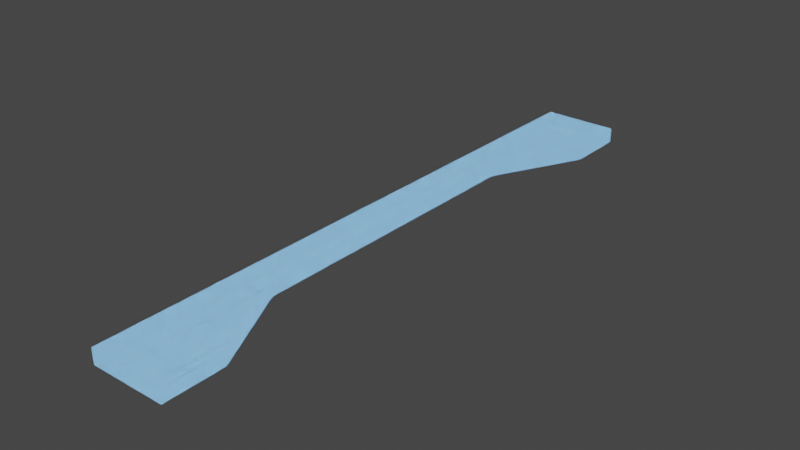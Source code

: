 # Source: segment_thin_right.blend  (saved by Blender 3.4.6; exported with 4.5.12 LTS)
import bpy
from mathutils import Matrix  # noqa: F401  (used for matrix-valued properties, if any)

bpy.ops.wm.read_factory_settings(use_empty=True)
scene = bpy.context.scene
scene.name = 'Scene'

# ---- collections
col_collection = bpy.data.collections.new('Collection'); scene.collection.children.link(col_collection)

# ---- materials (node trees are filled in below, after node groups)
mat_holo_grid = bpy.data.materials.new('Holo Grid')
mat_holo_grid.use_transparent_shadow = False

# ---- material node trees
mat_holo_grid.use_nodes = True; mat_holo_grid.node_tree.nodes.clear()
_N = mat_holo_grid.node_tree.nodes; _L = mat_holo_grid.node_tree.links
n0 = _N.new('ShaderNodeOutputMaterial'); n0.name = 'Material Output'; n0.location = (930, 357)
n1 = _N.new('ShaderNodeBsdfPrincipled'); n1.name = 'Principled BSDF'; n1.location = (543, 357)
n1.distribution = 'GGX'
n1.subsurface_method = 'BURLEY'
n1.inputs[3].default_value = 1.45
n2 = _N.new('ShaderNodeMapping'); n2.name = 'Mapping'; n2.location = (-786, 379)
n3 = _N.new('ShaderNodeTexCoord'); n3.name = 'Texture Coordinate'; n3.location = (-1130, 383)
n4 = _N.new('ShaderNodeTexBrick'); n4.name = 'Brick Texture'; n4.location = (-293, 379)
n4.width = 203
n4.offset = 0.0
n4.inputs[1].default_value = (0.0, 0.0, 0.0, 1.0)
n4.inputs[2].default_value = (0.0, 0.0, 0.0, 1.0)
n4.inputs[3].default_value = (0.0, 0.3273, 1.0, 1.0)
n4.inputs[6].default_value = 1.0
n4.inputs[9].default_value = 0.5
n5 = _N.new('ShaderNodeMix'); n5.name = 'Mix'; n5.location = (183, 100)
n5.data_type = 'RGBA'
n5.blend_type = 'ADD'
n5.inputs[0].default_value = 0.1189
n6 = _N.new('ShaderNodeValToRGB'); n6.name = 'ColorRamp'; n6.location = (-215, -3)
while len(n6.color_ramp.elements) > 1: n6.color_ramp.elements.remove(n6.color_ramp.elements[-1])
n6.color_ramp.elements[0].position = 0.1679; n6.color_ramp.elements[0].color = (0.001125, 0.7567, 1.0, 1.0)
_e = n6.color_ramp.elements.new(0.7824); _e.color = (0.3053, 0.3385, 1.0, 1.0)
n7 = _N.new('ShaderNodeMath'); n7.name = 'Math.001'; n7.location = (-733, -39)
n7.operation = 'MULTIPLY'
n7.inputs[1].default_value = 0.02
n7.inputs[2].default_value = 0.0
n8 = _N.new('ShaderNodeMath'); n8.name = 'Math.002'; n8.location = (-513, 6)
n8.inputs[1].default_value = 0.01
n8.inputs[2].default_value = 0.0
n9 = _N.new('ShaderNodeTexNoise'); n9.name = 'Noise Texture'; n9.location = (-1043, -200)
n9.inputs[2].default_value = 10.0
n9.inputs[3].default_value = 3.0
n10 = _N.new('ShaderNodeMath'); n10.name = 'Math'; n10.location = (124, -124)
n10.operation = 'MULTIPLY'
n10.inputs[1].default_value = 10.0
n10.inputs[2].default_value = 0.0
_L.new(n2.outputs[0], n4.inputs[0])
_L.new(n2.outputs[0], n9.inputs[0])
_L.new(n3.outputs[2], n2.inputs[0])
_L.new(n4.outputs[0], n1.inputs[0])
_L.new(n4.outputs[1], n1.inputs[4])
_L.new(n10.outputs[0], n1.inputs[28])
_L.new(n1.outputs[0], n0.inputs[0])
_L.new(n9.outputs[0], n7.inputs[0])
_L.new(n7.outputs[0], n8.inputs[0])
_L.new(n5.outputs[2], n1.inputs[27])
_L.new(n9.outputs[0], n10.inputs[0])
_L.new(n6.outputs[0], n5.inputs[6])
_L.new(n9.outputs[0], n6.inputs[0])
_L.new(n8.outputs[0], n4.inputs[5])
n0.is_active_output = True

# ---- world
world_world = bpy.data.worlds.new('World'); scene.world = world_world
world_world.use_nodes = True; world_world.node_tree.nodes.clear()
_N = world_world.node_tree.nodes; _L = world_world.node_tree.links
n0 = _N.new('ShaderNodeOutputWorld'); n0.name = 'World Output'; n0.location = (300, 300)
n1 = _N.new('ShaderNodeBackground'); n1.name = 'Background'; n1.location = (10, 300)
n1.inputs[0].default_value = (0.05088, 0.05088, 0.05088, 1.0)
_L.new(n1.outputs[0], n0.inputs[0])
n0.is_active_output = True
world_world.color = (0.05088, 0.05088, 0.05088)
world_world.use_sun_shadow = False
world_world.sun_shadow_jitter_overblur = 0.0

# ---- lights
light_light = bpy.data.lights.new('Light', 'POINT')
light_light.transmission_factor = 0.0
light_light.energy = 1000.0
light_light.shadow_soft_size = 0.1
light_light.shadow_maximum_resolution = 0.006
light_light.use_absolute_resolution = True

# ---- meshes
me_cube = bpy.data.meshes.new('Cube')
me_cube.from_pydata([(-1.0, -1.0, -1.0), (-1.0, -1.0, 1.0), (-1.0, 1.0, -1.0), (-1.0, 1.0, 1.0), (1.0, -1.0, -1.0), (1.0, -1.0, 1.0), (1.0, 1.0, -1.0), (1.0, 1.0, 1.0), (0.6, 1.0, -1.0), (0.2, 1.0, -1.0), (-0.2, 1.0, -1.0), (-0.6, 1.0, -1.0), (-0.6, 1.0, 1.0), (-0.2, 1.0, 1.0), (0.2, 1.0, 1.0), (0.6, 1.0, 1.0), (-0.6, -1.0, -1.0), (-0.2, -1.0, -1.0), (0.2, -1.0, -1.0), (0.6, -1.0, -1.0), (0.6, -1.0, 1.0), (0.2, -1.0, 1.0), (-0.2, -1.0, 1.0), (-0.6, -1.0, 1.0), (-1.0, 0.5, -1.0), (-1.0, 0.0, -1.0), (-1.0, -0.5, -1.0), (-1.0, -0.5, 1.0), (-1.0, 0.0, 1.0), (-1.0, 0.5, 1.0), (1.0, -0.5, -1.0), (1.0, 0.0, -1.0), (1.0, 0.5, -1.0), (1.0, 0.5, 1.0), (1.0, 0.0, 1.0), (1.0, -0.5, 1.0), (0.6, 0.5, 1.0), (0.6, 0.0, 1.0), (0.6, -0.5, 1.0), (0.2, 0.5, 1.0), (0.2, 0.0, 1.0), (0.2, -0.5, 1.0), (-0.2, 0.5, 1.0), (-0.2, 0.0, 1.0), (-0.2, -0.5, 1.0), (-0.6, 0.5, 1.0), (-0.6, 0.0, 1.0), (-0.6, -0.5, 1.0), (-0.6, 0.5, -1.0), (-0.6, 0.0, -1.0), (-0.6, -0.5, -1.0), (-0.2, 0.5, -1.0), (-0.2, 0.0, -1.0), (-0.2, -0.5, -1.0), (0.2, 0.5, -1.0), (0.2, 0.0, -1.0), (0.2, -0.5, -1.0), (0.6, 0.5, -1.0), (0.6, 0.0, -1.0), (0.6, -0.5, -1.0), (-1.0, -19.0, -1.0), (-1.0, -19.0, 1.0), (-1.0, -17.0, -1.0), (-1.0, -17.0, 1.0), (1.0, -19.0, -1.0), (1.0, -19.0, 1.0), (1.0, -17.0, -1.0), (1.0, -17.0, 1.0), (0.6, -17.0, -1.0), (0.2, -17.0, -1.0), (-0.2, -17.0, -1.0), (-0.6, -17.0, -1.0), (-0.6, -17.0, 1.0), (-0.2, -17.0, 1.0), (0.2, -17.0, 1.0), (0.6, -17.0, 1.0), (-0.6, -19.0, -1.0), (-0.2, -19.0, -1.0), (0.2, -19.0, -1.0), (0.6, -19.0, -1.0), (0.6, -19.0, 1.0), (0.2, -19.0, 1.0), (-0.2, -19.0, 1.0), (-0.6, -19.0, 1.0), (-1.0, -17.5, -1.0), (-1.0, -18.0, -1.0), (-1.0, -18.5, -1.0), (-1.0, -18.5, 1.0), (-1.0, -18.0, 1.0), (-1.0, -17.5, 1.0), (1.0, -18.5, -1.0), (1.0, -18.0, -1.0), (1.0, -17.5, -1.0), (1.0, -17.5, 1.0), (1.0, -18.0, 1.0), (1.0, -18.5, 1.0), (0.6, -17.5, 1.0), (0.6, -18.0, 1.0), (0.6, -18.5, 1.0), (0.2, -17.5, 1.0), (0.2, -18.0, 1.0), (0.2, -18.5, 1.0), (-0.2, -17.5, 1.0), (-0.2, -18.0, 1.0), (-0.2, -18.5, 1.0), (-0.6, -17.5, 1.0), (-0.6, -18.0, 1.0), (-0.6, -18.5, 1.0), (-0.6, -17.5, -1.0), (-0.6, -18.0, -1.0), (-0.6, -18.5, -1.0), (-0.2, -17.5, -1.0), (-0.2, -18.0, -1.0), (-0.2, -18.5, -1.0), (0.2, -17.5, -1.0), (0.2, -18.0, -1.0), (0.2, -18.5, -1.0), (0.6, -17.5, -1.0), (0.6, -18.0, -1.0), (0.6, -18.5, -1.0), (-1.0, -17.0, -1.0), (-1.0, -17.0, 1.0), (-1.0, -1.0, -1.0), (-1.0, -1.0, 1.0), (-0.2, -17.0, -1.0), (-0.2, -17.0, 1.0), (-0.2, -1.0, -1.0), (-0.2, -1.0, 1.0), (-1.0, -1.5, -1.0), (-1.0, -2.0, -1.0), (-1.0, -2.5, -1.0), (-1.0, -3.0, -1.0), (-1.0, -3.5, -1.0), (-1.0, -4.0, -1.0), (-1.0, -4.5, -1.0), (-1.0, -5.0, -1.0), (-1.0, -5.5, -1.0), (-1.0, -6.0, -1.0), (-1.0, -6.5, -1.0), (-1.0, -7.0, -1.0), (-1.0, -7.5, -1.0), (-1.0, -8.0, -1.0), (-1.0, -8.5, -1.0), (-1.0, -9.0, -1.0), (-1.0, -9.5, -1.0), (-1.0, -10.0, -1.0), (-1.0, -10.5, -1.0), (-1.0, -11.0, -1.0), (-1.0, -11.5, -1.0), (-1.0, -12.0, -1.0), (-1.0, -12.5, -1.0), (-1.0, -13.0, -1.0), (-1.0, -13.5, -1.0), (-1.0, -14.0, -1.0), (-1.0, -14.5, -1.0), (-1.0, -15.0, -1.0), (-1.0, -15.5, -1.0), (-1.0, -16.0, -1.0), (-1.0, -16.5, -1.0), (-1.0, -16.5, 1.0), (-1.0, -16.0, 1.0), (-1.0, -15.5, 1.0), (-1.0, -15.0, 1.0), (-1.0, -14.5, 1.0), (-1.0, -14.0, 1.0), (-1.0, -13.5, 1.0), (-1.0, -13.0, 1.0), (-1.0, -12.5, 1.0), (-1.0, -12.0, 1.0), (-1.0, -11.5, 1.0), (-1.0, -11.0, 1.0), (-1.0, -10.5, 1.0), (-1.0, -10.0, 1.0), (-1.0, -9.5, 1.0), (-1.0, -9.0, 1.0), (-1.0, -8.5, 1.0), (-1.0, -8.0, 1.0), (-1.0, -7.5, 1.0), (-1.0, -7.0, 1.0), (-1.0, -6.5, 1.0), (-1.0, -6.0, 1.0), (-1.0, -5.5, 1.0), (-1.0, -5.0, 1.0), (-1.0, -4.5, 1.0), (-1.0, -4.0, 1.0), (-1.0, -3.5, 1.0), (-1.0, -3.0, 1.0), (-1.0, -2.5, 1.0), (-1.0, -2.0, 1.0), (-1.0, -1.5, 1.0), (-0.2, -16.5, -1.0), (-0.2, -16.0, -1.0), (-0.2, -15.5, -1.0), (-0.2, -15.0, -1.0), (-0.2, -14.5, -1.0), (-0.2, -14.0, -1.0), (-0.2, -13.5, -1.0), (-0.2, -13.0, -1.0), (-0.2, -12.5, -1.0), (-0.2, -12.0, -1.0), (-0.2, -11.5, -1.0), (-0.2, -11.0, -1.0), (-0.2, -10.5, -1.0), (-0.2, -10.0, -1.0), (-0.2, -9.5, -1.0), (-0.2, -9.0, -1.0), (-0.2, -8.5, -1.0), (-0.2, -8.0, -1.0), (-0.2, -7.5, -1.0), (-0.2, -7.0, -1.0), (-0.2, -6.5, -1.0), (-0.2, -6.0, -1.0), (-0.2, -5.5, -1.0), (-0.2, -5.0, -1.0), (-0.2, -4.5, -1.0), (-0.2, -4.0, -1.0), (-0.2, -3.5, -1.0), (-0.2, -3.0, -1.0), (-0.2, -2.5, -1.0), (-0.2, -2.0, -1.0), (-0.2, -1.5, -1.0), (-0.2, -1.5, 1.0), (-0.2, -2.0, 1.0), (-0.2, -2.5, 1.0), (-0.2, -3.0, 1.0), (-0.2, -3.5, 1.0), (-0.2, -4.0, 1.0), (-0.2, -4.5, 1.0), (-0.2, -5.0, 1.0), (-0.2, -5.5, 1.0), (-0.2, -6.0, 1.0), (-0.2, -6.5, 1.0), (-0.2, -7.0, 1.0), (-0.2, -7.5, 1.0), (-0.2, -8.0, 1.0), (-0.2, -8.5, 1.0), (-0.2, -9.0, 1.0), (-0.2, -9.5, 1.0), (-0.2, -10.0, 1.0), (-0.2, -10.5, 1.0), (-0.2, -11.0, 1.0), (-0.2, -11.5, 1.0), (-0.2, -12.0, 1.0), (-0.2, -12.5, 1.0), (-0.2, -13.0, 1.0), (-0.2, -13.5, 1.0), (-0.2, -14.0, 1.0), (-0.2, -14.5, 1.0), (-0.2, -15.0, 1.0), (-0.2, -15.5, 1.0), (-0.2, -16.0, 1.0), (-0.2, -16.5, 1.0), (-0.6, -1.0, -1.0), (-0.6, -1.0, 1.0), (-0.6, -17.0, -1.0), (-0.6, -17.0, 1.0), (-0.6, -1.5, 1.0), (-0.6, -2.0, 1.0), (-0.6, -2.5, 1.0), (-0.6, -3.0, 1.0), (-0.6, -3.5, 1.0), (-0.6, -4.0, 1.0), (-0.6, -4.5, 1.0), (-0.6, -5.0, 1.0), (-0.6, -5.5, 1.0), (-0.6, -6.0, 1.0), (-0.6, -6.5, 1.0), (-0.6, -7.0, 1.0), (-0.6, -7.5, 1.0), (-0.6, -8.0, 1.0), (-0.6, -8.5, 1.0), (-0.6, -9.0, 1.0), (-0.6, -9.5, 1.0), (-0.6, -10.0, 1.0), (-0.6, -10.5, 1.0), (-0.6, -11.0, 1.0), (-0.6, -11.5, 1.0), (-0.6, -12.0, 1.0), (-0.6, -12.5, 1.0), (-0.6, -13.0, 1.0), (-0.6, -13.5, 1.0), (-0.6, -14.0, 1.0), (-0.6, -14.5, 1.0), (-0.6, -15.0, 1.0), (-0.6, -15.5, 1.0), (-0.6, -16.0, 1.0), (-0.6, -16.5, 1.0), (-0.6, -1.5, -1.0), (-0.6, -2.0, -1.0), (-0.6, -2.5, -1.0), (-0.6, -3.0, -1.0), (-0.6, -3.5, -1.0), (-0.6, -4.0, -1.0), (-0.6, -4.5, -1.0), (-0.6, -5.0, -1.0), (-0.6, -5.5, -1.0), (-0.6, -6.0, -1.0), (-0.6, -6.5, -1.0), (-0.6, -7.0, -1.0), (-0.6, -7.5, -1.0), (-0.6, -8.0, -1.0), (-0.6, -8.5, -1.0), (-0.6, -9.0, -1.0), (-0.6, -9.5, -1.0), (-0.6, -10.0, -1.0), (-0.6, -10.5, -1.0), (-0.6, -11.0, -1.0), (-0.6, -11.5, -1.0), (-0.6, -12.0, -1.0), (-0.6, -12.5, -1.0), (-0.6, -13.0, -1.0), (-0.6, -13.5, -1.0), (-0.6, -14.0, -1.0), (-0.6, -14.5, -1.0), (-0.6, -15.0, -1.0), (-0.6, -15.5, -1.0), (-0.6, -16.0, -1.0), (-0.6, -16.5, -1.0)], [(20, 19), (21, 18), (22, 17), (23, 16), (72, 71), (73, 70), (74, 69), (75, 68), (127, 126), (125, 124), (221, 220), (222, 219), (223, 218), (224, 217), (225, 216), (247, 194), (248, 193), (249, 192), (250, 191), (251, 190), (255, 254), (253, 252)], [(24, 29, 3, 2), (8, 15, 7, 6), (30, 35, 5, 4), (59, 30, 4, 19), (47, 27, 1, 23), (35, 38, 20, 5), (38, 41, 21, 20), (41, 44, 22, 21), (44, 47, 23, 22), (26, 50, 16, 0), (50, 53, 17, 16), (53, 56, 18, 17), (56, 59, 19, 18), (2, 3, 12, 11), (11, 12, 13, 10), (10, 13, 14, 9), (9, 14, 15, 8), (9, 8, 57, 54), (54, 57, 58, 55), (55, 58, 59, 56), (10, 9, 54, 51), (51, 54, 55, 52), (52, 55, 56, 53), (11, 10, 51, 48), (48, 51, 52, 49), (49, 52, 53, 50), (2, 11, 48, 24), (24, 48, 49, 25), (25, 49, 50, 26), (13, 12, 45, 42), (42, 45, 46, 43), (43, 46, 47, 44), (14, 13, 42, 39), (39, 42, 43, 40), (40, 43, 44, 41), (15, 14, 39, 36), (36, 39, 40, 37), (37, 40, 41, 38), (7, 15, 36, 33), (33, 36, 37, 34), (34, 37, 38, 35), (12, 3, 29, 45), (45, 29, 28, 46), (46, 28, 27, 47), (8, 6, 32, 57), (57, 32, 31, 58), (58, 31, 30, 59), (6, 7, 33, 32), (32, 33, 34, 31), (31, 34, 35, 30), (0, 1, 27, 26), (26, 27, 28, 25), (25, 28, 29, 24), (84, 89, 63, 62), (90, 95, 65, 64), (76, 83, 61, 60), (119, 90, 64, 79), (107, 87, 61, 83), (95, 98, 80, 65), (98, 101, 81, 80), (101, 104, 82, 81), (104, 107, 83, 82), (86, 110, 76, 60), (110, 113, 77, 76), (113, 116, 78, 77), (116, 119, 79, 78), (64, 65, 80, 79), (79, 80, 81, 78), (78, 81, 82, 77), (77, 82, 83, 76), (69, 68, 117, 114), (114, 117, 118, 115), (115, 118, 119, 116), (70, 69, 114, 111), (111, 114, 115, 112), (112, 115, 116, 113), (71, 70, 111, 108), (108, 111, 112, 109), (109, 112, 113, 110), (62, 71, 108, 84), (84, 108, 109, 85), (85, 109, 110, 86), (73, 72, 105, 102), (102, 105, 106, 103), (103, 106, 107, 104), (74, 73, 102, 99), (99, 102, 103, 100), (100, 103, 104, 101), (75, 74, 99, 96), (96, 99, 100, 97), (97, 100, 101, 98), (67, 75, 96, 93), (93, 96, 97, 94), (94, 97, 98, 95), (72, 63, 89, 105), (105, 89, 88, 106), (106, 88, 87, 107), (68, 66, 92, 117), (117, 92, 91, 118), (118, 91, 90, 119), (66, 67, 93, 92), (92, 93, 94, 91), (91, 94, 95, 90), (60, 61, 87, 86), (86, 87, 88, 85), (85, 88, 89, 84), (128, 189, 123, 122), (317, 190, 124, 254), (286, 159, 121, 255), (253, 123, 189, 256), (256, 189, 188, 257), (257, 188, 187, 258), (258, 187, 186, 259), (259, 186, 185, 260), (260, 185, 184, 261), (261, 184, 183, 262), (262, 183, 182, 263), (263, 182, 181, 264), (264, 181, 180, 265), (265, 180, 179, 266), (266, 179, 178, 267), (267, 178, 177, 268), (268, 177, 176, 269), (269, 176, 175, 270), (270, 175, 174, 271), (271, 174, 173, 272), (272, 173, 172, 273), (273, 172, 171, 274), (274, 171, 170, 275), (275, 170, 169, 276), (276, 169, 168, 277), (277, 168, 167, 278), (278, 167, 166, 279), (279, 166, 165, 280), (280, 165, 164, 281), (281, 164, 163, 282), (282, 163, 162, 283), (283, 162, 161, 284), (284, 161, 160, 285), (285, 160, 159, 286), (252, 126, 220, 287), (287, 220, 219, 288), (288, 219, 218, 289), (289, 218, 217, 290), (290, 217, 216, 291), (291, 216, 215, 292), (292, 215, 214, 293), (293, 214, 213, 294), (294, 213, 212, 295), (295, 212, 211, 296), (296, 211, 210, 297), (297, 210, 209, 298), (298, 209, 208, 299), (299, 208, 207, 300), (300, 207, 206, 301), (301, 206, 205, 302), (302, 205, 204, 303), (303, 204, 203, 304), (304, 203, 202, 305), (305, 202, 201, 306), (306, 201, 200, 307), (307, 200, 199, 308), (308, 199, 198, 309), (309, 198, 197, 310), (310, 197, 196, 311), (311, 196, 195, 312), (312, 195, 194, 313), (313, 194, 193, 314), (314, 193, 192, 315), (315, 192, 191, 316), (316, 191, 190, 317), (215, 226, 227, 214), (214, 227, 228, 213), (213, 228, 229, 212), (212, 229, 230, 211), (211, 230, 231, 210), (210, 231, 232, 209), (209, 232, 233, 208), (208, 233, 234, 207), (207, 234, 235, 206), (206, 235, 236, 205), (205, 236, 237, 204), (204, 237, 238, 203), (203, 238, 239, 202), (202, 239, 240, 201), (201, 240, 241, 200), (200, 241, 242, 199), (199, 242, 243, 198), (198, 243, 244, 197), (197, 244, 245, 196), (196, 245, 246, 195), (120, 121, 159, 158), (158, 159, 160, 157), (157, 160, 161, 156), (156, 161, 162, 155), (155, 162, 163, 154), (154, 163, 164, 153), (153, 164, 165, 152), (152, 165, 166, 151), (151, 166, 167, 150), (150, 167, 168, 149), (149, 168, 169, 148), (148, 169, 170, 147), (147, 170, 171, 146), (146, 171, 172, 145), (145, 172, 173, 144), (144, 173, 174, 143), (143, 174, 175, 142), (142, 175, 176, 141), (141, 176, 177, 140), (140, 177, 178, 139), (139, 178, 179, 138), (138, 179, 180, 137), (137, 180, 181, 136), (136, 181, 182, 135), (135, 182, 183, 134), (134, 183, 184, 133), (133, 184, 185, 132), (132, 185, 186, 131), (131, 186, 187, 130), (130, 187, 188, 129), (129, 188, 189, 128), (157, 316, 317, 158), (156, 315, 316, 157), (155, 314, 315, 156), (154, 313, 314, 155), (153, 312, 313, 154), (152, 311, 312, 153), (151, 310, 311, 152), (150, 309, 310, 151), (149, 308, 309, 150), (148, 307, 308, 149), (147, 306, 307, 148), (146, 305, 306, 147), (145, 304, 305, 146), (144, 303, 304, 145), (143, 302, 303, 144), (142, 301, 302, 143), (141, 300, 301, 142), (140, 299, 300, 141), (139, 298, 299, 140), (138, 297, 298, 139), (137, 296, 297, 138), (136, 295, 296, 137), (135, 294, 295, 136), (134, 293, 294, 135), (133, 292, 293, 134), (132, 291, 292, 133), (131, 290, 291, 132), (130, 289, 290, 131), (129, 288, 289, 130), (128, 287, 288, 129), (122, 252, 287, 128), (250, 285, 286, 251), (249, 284, 285, 250), (248, 283, 284, 249), (247, 282, 283, 248), (246, 281, 282, 247), (245, 280, 281, 246), (244, 279, 280, 245), (243, 278, 279, 244), (242, 277, 278, 243), (241, 276, 277, 242), (240, 275, 276, 241), (239, 274, 275, 240), (238, 273, 274, 239), (237, 272, 273, 238), (236, 271, 272, 237), (235, 270, 271, 236), (234, 269, 270, 235), (233, 268, 269, 234), (232, 267, 268, 233), (231, 266, 267, 232), (230, 265, 266, 231), (229, 264, 265, 230), (228, 263, 264, 229), (227, 262, 263, 228), (226, 261, 262, 227), (225, 260, 261, 226), (224, 259, 260, 225), (223, 258, 259, 224), (222, 257, 258, 223), (221, 256, 257, 222), (127, 253, 256, 221), (251, 286, 255, 125), (158, 317, 254, 120), (5, 127, 226), (5, 226, 215, 4), (4, 215, 126), (67, 246, 125), (246, 67, 66, 195), (195, 66, 124)])
_uv = me_cube.uv_layers.new(name='automap')
_uv.uv.foreach_set('vector', [32.17, -2.833, 32.17, 3.833, 33.83, 3.833, 33.83, -2.833, 3.769, -2.833, 3.769, 3.833, 5.103, 3.833, 5.103, -2.833, 28.83, -2.833, 28.83, 3.833, 27.17, 3.833, 27.17, -2.833, 3.769, 28.83, 5.103, 28.83, 5.103, 27.17, 3.769, 27.17, -0.2306, 28.83, -1.564, 28.83, -1.564, 27.17, -0.2306, 27.17, 5.103, 28.83, 3.769, 28.83, 3.769, 27.17, 5.103, 27.17, 3.769, 28.83, 2.436, 28.83, 2.436, 27.17, 3.769, 27.17, 2.436, 28.83, 1.103, 28.83, 1.103, 27.17, 2.436, 27.17, 1.103, 28.83, -0.2306, 28.83, -0.2306, 27.17, 1.103, 27.17, -1.564, 28.83, -0.2306, 28.83, -0.2306, 27.17, -1.564, 27.17, -0.2306, 28.83, 1.103, 28.83, 1.103, 27.17, -0.2306, 27.17, 1.103, 28.83, 2.436, 28.83, 2.436, 27.17, 1.103, 27.17, 2.436, 28.83, 3.769, 28.83, 3.769, 27.17, 2.436, 27.17, -1.564, -2.833, -1.564, 3.833, -0.2306, 3.833, -0.2306, -2.833, -0.2306, -2.833, -0.2306, 3.833, 1.103, 3.833, 1.103, -2.833, 1.103, -2.833, 1.103, 3.833, 2.436, 3.833, 2.436, -2.833, 2.436, -2.833, 2.436, 3.833, 3.769, 3.833, 3.769, -2.833, 2.436, 33.83, 3.769, 33.83, 3.769, 32.17, 2.436, 32.17, 2.436, 32.17, 3.769, 32.17, 3.769, 30.5, 2.436, 30.5, 2.436, 30.5, 3.769, 30.5, 3.769, 28.83, 2.436, 28.83, 1.103, 33.83, 2.436, 33.83, 2.436, 32.17, 1.103, 32.17, 1.103, 32.17, 2.436, 32.17, 2.436, 30.5, 1.103, 30.5, 1.103, 30.5, 2.436, 30.5, 2.436, 28.83, 1.103, 28.83, -0.2306, 33.83, 1.103, 33.83, 1.103, 32.17, -0.2306, 32.17, -0.2306, 32.17, 1.103, 32.17, 1.103, 30.5, -0.2306, 30.5, -0.2306, 30.5, 1.103, 30.5, 1.103, 28.83, -0.2306, 28.83, -1.564, 33.83, -0.2306, 33.83, -0.2306, 32.17, -1.564, 32.17, -1.564, 32.17, -0.2306, 32.17, -0.2306, 30.5, -1.564, 30.5, -1.564, 30.5, -0.2306, 30.5, -0.2306, 28.83, -1.564, 28.83, 1.103, 33.83, -0.2306, 33.83, -0.2306, 32.17, 1.103, 32.17, 1.103, 32.17, -0.2306, 32.17, -0.2306, 30.5, 1.103, 30.5, 1.103, 30.5, -0.2306, 30.5, -0.2306, 28.83, 1.103, 28.83, 2.436, 33.83, 1.103, 33.83, 1.103, 32.17, 2.436, 32.17, 2.436, 32.17, 1.103, 32.17, 1.103, 30.5, 2.436, 30.5, 2.436, 30.5, 1.103, 30.5, 1.103, 28.83, 2.436, 28.83, 3.769, 33.83, 2.436, 33.83, 2.436, 32.17, 3.769, 32.17, 3.769, 32.17, 2.436, 32.17, 2.436, 30.5, 3.769, 30.5, 3.769, 30.5, 2.436, 30.5, 2.436, 28.83, 3.769, 28.83, 5.103, 33.83, 3.769, 33.83, 3.769, 32.17, 5.103, 32.17, 5.103, 32.17, 3.769, 32.17, 3.769, 30.5, 5.103, 30.5, 5.103, 30.5, 3.769, 30.5, 3.769, 28.83, 5.103, 28.83, -0.2306, 33.83, -1.564, 33.83, -1.564, 32.17, -0.2306, 32.17, -0.2306, 32.17, -1.564, 32.17, -1.564, 30.5, -0.2306, 30.5, -0.2306, 30.5, -1.564, 30.5, -1.564, 28.83, -0.2306, 28.83, 3.769, 33.83, 5.103, 33.83, 5.103, 32.17, 3.769, 32.17, 3.769, 32.17, 5.103, 32.17, 5.103, 30.5, 3.769, 30.5, 3.769, 30.5, 5.103, 30.5, 5.103, 28.83, 3.769, 28.83, 33.83, -2.833, 33.83, 3.833, 32.17, 3.833, 32.17, -2.833, 32.17, -2.833, 32.17, 3.833, 30.5, 3.833, 30.5, -2.833, 30.5, -2.833, 30.5, 3.833, 28.83, 3.833, 28.83, -2.833, 27.17, -2.833, 27.17, 3.833, 28.83, 3.833, 28.83, -2.833, 28.83, -2.833, 28.83, 3.833, 30.5, 3.833, 30.5, -2.833, 30.5, -2.833, 30.5, 3.833, 32.17, 3.833, 32.17, -2.833, -27.83, -2.833, -27.83, 3.833, -26.17, 3.833, -26.17, -2.833, -31.17, -2.833, -31.17, 3.833, -32.83, 3.833, -32.83, -2.833, -0.2306, -2.833, -0.2306, 3.833, -1.564, 3.833, -1.564, -2.833, 3.769, -31.17, 5.103, -31.17, 5.103, -32.83, 3.769, -32.83, -0.2306, -31.17, -1.564, -31.17, -1.564, -32.83, -0.2306, -32.83, 5.103, -31.17, 3.769, -31.17, 3.769, -32.83, 5.103, -32.83, 3.769, -31.17, 2.436, -31.17, 2.436, -32.83, 3.769, -32.83, 2.436, -31.17, 1.103, -31.17, 1.103, -32.83, 2.436, -32.83, 1.103, -31.17, -0.2306, -31.17, -0.2306, -32.83, 1.103, -32.83, -1.564, -31.17, -0.2306, -31.17, -0.2306, -32.83, -1.564, -32.83, -0.2306, -31.17, 1.103, -31.17, 1.103, -32.83, -0.2306, -32.83, 1.103, -31.17, 2.436, -31.17, 2.436, -32.83, 1.103, -32.83, 2.436, -31.17, 3.769, -31.17, 3.769, -32.83, 2.436, -32.83, 5.103, -2.833, 5.103, 3.833, 3.769, 3.833, 3.769, -2.833, 3.769, -2.833, 3.769, 3.833, 2.436, 3.833, 2.436, -2.833, 2.436, -2.833, 2.436, 3.833, 1.103, 3.833, 1.103, -2.833, 1.103, -2.833, 1.103, 3.833, -0.2306, 3.833, -0.2306, -2.833, 2.436, -26.17, 3.769, -26.17, 3.769, -27.83, 2.436, -27.83, 2.436, -27.83, 3.769, -27.83, 3.769, -29.5, 2.436, -29.5, 2.436, -29.5, 3.769, -29.5, 3.769, -31.17, 2.436, -31.17, 1.103, -26.17, 2.436, -26.17, 2.436, -27.83, 1.103, -27.83, 1.103, -27.83, 2.436, -27.83, 2.436, -29.5, 1.103, -29.5, 1.103, -29.5, 2.436, -29.5, 2.436, -31.17, 1.103, -31.17, -0.2306, -26.17, 1.103, -26.17, 1.103, -27.83, -0.2306, -27.83, -0.2306, -27.83, 1.103, -27.83, 1.103, -29.5, -0.2306, -29.5, -0.2306, -29.5, 1.103, -29.5, 1.103, -31.17, -0.2306, -31.17, -1.564, -26.17, -0.2306, -26.17, -0.2306, -27.83, -1.564, -27.83, -1.564, -27.83, -0.2306, -27.83, -0.2306, -29.5, -1.564, -29.5, -1.564, -29.5, -0.2306, -29.5, -0.2306, -31.17, -1.564, -31.17, 1.103, -26.17, -0.2306, -26.17, -0.2306, -27.83, 1.103, -27.83, 1.103, -27.83, -0.2306, -27.83, -0.2306, -29.5, 1.103, -29.5, 1.103, -29.5, -0.2306, -29.5, -0.2306, -31.17, 1.103, -31.17, 2.436, -26.17, 1.103, -26.17, 1.103, -27.83, 2.436, -27.83, 2.436, -27.83, 1.103, -27.83, 1.103, -29.5, 2.436, -29.5, 2.436, -29.5, 1.103, -29.5, 1.103, -31.17, 2.436, -31.17, 3.769, -26.17, 2.436, -26.17, 2.436, -27.83, 3.769, -27.83, 3.769, -27.83, 2.436, -27.83, 2.436, -29.5, 3.769, -29.5, 3.769, -29.5, 2.436, -29.5, 2.436, -31.17, 3.769, -31.17, 5.103, -26.17, 3.769, -26.17, 3.769, -27.83, 5.103, -27.83, 5.103, -27.83, 3.769, -27.83, 3.769, -29.5, 5.103, -29.5, 5.103, -29.5, 3.769, -29.5, 3.769, -31.17, 5.103, -31.17, -0.2306, -26.17, -1.564, -26.17, -1.564, -27.83, -0.2306, -27.83, -0.2306, -27.83, -1.564, -27.83, -1.564, -29.5, -0.2306, -29.5, -0.2306, -29.5, -1.564, -29.5, -1.564, -31.17, -0.2306, -31.17, 3.769, -26.17, 5.103, -26.17, 5.103, -27.83, 3.769, -27.83, 3.769, -27.83, 5.103, -27.83, 5.103, -29.5, 3.769, -29.5, 3.769, -29.5, 5.103, -29.5, 5.103, -31.17, 3.769, -31.17, -26.17, -2.833, -26.17, 3.833, -27.83, 3.833, -27.83, -2.833, -27.83, -2.833, -27.83, 3.833, -29.5, 3.833, -29.5, -2.833, -29.5, -2.833, -29.5, 3.833, -31.17, 3.833, -31.17, -2.833, -32.83, -2.833, -32.83, 3.833, -31.17, 3.833, -31.17, -2.833, -31.17, -2.833, -31.17, 3.833, -29.5, 3.833, -29.5, -2.833, -29.5, -2.833, -29.5, 3.833, -27.83, 3.833, -27.83, -2.833, 25.5, -2.833, 25.5, 3.833, 27.17, 3.833, 27.17, -2.833, -0.2306, -24.5, 1.103, -24.5, 1.103, -26.17, -0.2306, -26.17, -0.2306, -24.5, -1.564, -24.5, -1.564, -26.17, -0.2306, -26.17, -0.2306, 27.17, -1.564, 27.17, -1.564, 25.5, -0.2306, 25.5, -0.2306, 25.5, -1.564, 25.5, -1.564, 23.83, -0.2306, 23.83, -0.2306, 23.83, -1.564, 23.83, -1.564, 22.17, -0.2306, 22.17, -0.2306, 22.17, -1.564, 22.17, -1.564, 20.5, -0.2306, 20.5, -0.2306, 20.5, -1.564, 20.5, -1.564, 18.83, -0.2306, 18.83, -0.2306, 18.83, -1.564, 18.83, -1.564, 17.17, -0.2306, 17.17, -0.2306, 17.17, -1.564, 17.17, -1.564, 15.5, -0.2306, 15.5, -0.2306, 15.5, -1.564, 15.5, -1.564, 13.83, -0.2306, 13.83, -0.2306, 13.83, -1.564, 13.83, -1.564, 12.17, -0.2306, 12.17, -0.2306, 12.17, -1.564, 12.17, -1.564, 10.5, -0.2306, 10.5, -0.2306, 10.5, -1.564, 10.5, -1.564, 8.833, -0.2306, 8.833, -0.2306, 8.833, -1.564, 8.833, -1.564, 7.167, -0.2306, 7.167, -0.2306, 7.167, -1.564, 7.167, -1.564, 5.5, -0.2306, 5.5, -0.2306, 5.5, -1.564, 5.5, -1.564, 3.833, -0.2306, 3.833, -0.2306, 3.833, -1.564, 3.833, -1.564, 2.167, -0.2306, 2.167, -0.2306, 2.167, -1.564, 2.167, -1.564, 0.5, -0.2306, 0.5, -0.2306, 0.5, -1.564, 0.5, -1.564, -1.167, -0.2306, -1.167, -0.2306, -1.167, -1.564, -1.167, -1.564, -2.833, -0.2306, -2.833, -0.2306, -2.833, -1.564, -2.833, -1.564, -4.5, -0.2306, -4.5, -0.2306, -4.5, -1.564, -4.5, -1.564, -6.167, -0.2306, -6.167, -0.2306, -6.167, -1.564, -6.167, -1.564, -7.833, -0.2306, -7.833, -0.2306, -7.833, -1.564, -7.833, -1.564, -9.5, -0.2306, -9.5, -0.2306, -9.5, -1.564, -9.5, -1.564, -11.17, -0.2306, -11.17, -0.2306, -11.17, -1.564, -11.17, -1.564, -12.83, -0.2306, -12.83, -0.2306, -12.83, -1.564, -12.83, -1.564, -14.5, -0.2306, -14.5, -0.2306, -14.5, -1.564, -14.5, -1.564, -16.17, -0.2306, -16.17, -0.2306, -16.17, -1.564, -16.17, -1.564, -17.83, -0.2306, -17.83, -0.2306, -17.83, -1.564, -17.83, -1.564, -19.5, -0.2306, -19.5, -0.2306, -19.5, -1.564, -19.5, -1.564, -21.17, -0.2306, -21.17, -0.2306, -21.17, -1.564, -21.17, -1.564, -22.83, -0.2306, -22.83, -0.2306, -22.83, -1.564, -22.83, -1.564, -24.5, -0.2306, -24.5, -0.2306, 27.17, 1.103, 27.17, 1.103, 25.5, -0.2306, 25.5, -0.2306, 25.5, 1.103, 25.5, 1.103, 23.83, -0.2306, 23.83, -0.2306, 23.83, 1.103, 23.83, 1.103, 22.17, -0.2306, 22.17, -0.2306, 22.17, 1.103, 22.17, 1.103, 20.5, -0.2306, 20.5, -0.2306, 20.5, 1.103, 20.5, 1.103, 18.83, -0.2306, 18.83, -0.2306, 18.83, 1.103, 18.83, 1.103, 17.17, -0.2306, 17.17, -0.2306, 17.17, 1.103, 17.17, 1.103, 15.5, -0.2306, 15.5, -0.2306, 15.5, 1.103, 15.5, 1.103, 13.83, -0.2306, 13.83, -0.2306, 13.83, 1.103, 13.83, 1.103, 12.17, -0.2306, 12.17, -0.2306, 12.17, 1.103, 12.17, 1.103, 10.5, -0.2306, 10.5, -0.2306, 10.5, 1.103, 10.5, 1.103, 8.833, -0.2306, 8.833, -0.2306, 8.833, 1.103, 8.833, 1.103, 7.167, -0.2306, 7.167, -0.2306, 7.167, 1.103, 7.167, 1.103, 5.5, -0.2306, 5.5, -0.2306, 5.5, 1.103, 5.5, 1.103, 3.833, -0.2306, 3.833, -0.2306, 3.833, 1.103, 3.833, 1.103, 2.167, -0.2306, 2.167, -0.2306, 2.167, 1.103, 2.167, 1.103, 0.5, -0.2306, 0.5, -0.2306, 0.5, 1.103, 0.5, 1.103, -1.167, -0.2306, -1.167, -0.2306, -1.167, 1.103, -1.167, 1.103, -2.833, -0.2306, -2.833, -0.2306, -2.833, 1.103, -2.833, 1.103, -4.5, -0.2306, -4.5, -0.2306, -4.5, 1.103, -4.5, 1.103, -6.167, -0.2306, -6.167, -0.2306, -6.167, 1.103, -6.167, 1.103, -7.833, -0.2306, -7.833, -0.2306, -7.833, 1.103, -7.833, 1.103, -9.5, -0.2306, -9.5, -0.2306, -9.5, 1.103, -9.5, 1.103, -11.17, -0.2306, -11.17, -0.2306, -11.17, 1.103, -11.17, 1.103, -12.83, -0.2306, -12.83, -0.2306, -12.83, 1.103, -12.83, 1.103, -14.5, -0.2306, -14.5, -0.2306, -14.5, 1.103, -14.5, 1.103, -16.17, -0.2306, -16.17, -0.2306, -16.17, 1.103, -16.17, 1.103, -17.83, -0.2306, -17.83, -0.2306, -17.83, 1.103, -17.83, 1.103, -19.5, -0.2306, -19.5, -0.2306, -19.5, 1.103, -19.5, 1.103, -21.17, -0.2306, -21.17, -0.2306, -21.17, 1.103, -21.17, 1.103, -22.83, -0.2306, -22.83, -0.2306, -22.83, 1.103, -22.83, 1.103, -24.5, -0.2306, -24.5, 17.17, -2.833, 17.17, 3.833, 15.5, 3.833, 15.5, -2.833, 15.5, -2.833, 15.5, 3.833, 13.83, 3.833, 13.83, -2.833, 13.83, -2.833, 13.83, 3.833, 12.17, 3.833, 12.17, -2.833, 12.17, -2.833, 12.17, 3.833, 10.5, 3.833, 10.5, -2.833, 10.5, -2.833, 10.5, 3.833, 8.833, 3.833, 8.833, -2.833, 8.833, -2.833, 8.833, 3.833, 7.167, 3.833, 7.167, -2.833, 7.167, -2.833, 7.167, 3.833, 5.5, 3.833, 5.5, -2.833, 5.5, -2.833, 5.5, 3.833, 3.833, 3.833, 3.833, -2.833, 3.833, -2.833, 3.833, 3.833, 2.167, 3.833, 2.167, -2.833, 2.167, -2.833, 2.167, 3.833, 0.5, 3.833, 0.5, -2.833, 0.5, -2.833, 0.5, 3.833, -1.167, 3.833, -1.167, -2.833, -1.167, -2.833, -1.167, 3.833, -2.833, 3.833, -2.833, -2.833, -2.833, -2.833, -2.833, 3.833, -4.5, 3.833, -4.5, -2.833, -4.5, -2.833, -4.5, 3.833, -6.167, 3.833, -6.167, -2.833, -6.167, -2.833, -6.167, 3.833, -7.833, 3.833, -7.833, -2.833, -7.833, -2.833, -7.833, 3.833, -9.5, 3.833, -9.5, -2.833, -9.5, -2.833, -9.5, 3.833, -11.17, 3.833, -11.17, -2.833, -11.17, -2.833, -11.17, 3.833, -12.83, 3.833, -12.83, -2.833, -12.83, -2.833, -12.83, 3.833, -14.5, 3.833, -14.5, -2.833, -14.5, -2.833, -14.5, 3.833, -16.17, 3.833, -16.17, -2.833, -26.17, -2.833, -26.17, 3.833, -24.5, 3.833, -24.5, -2.833, -24.5, -2.833, -24.5, 3.833, -22.83, 3.833, -22.83, -2.833, -22.83, -2.833, -22.83, 3.833, -21.17, 3.833, -21.17, -2.833, -21.17, -2.833, -21.17, 3.833, -19.5, 3.833, -19.5, -2.833, -19.5, -2.833, -19.5, 3.833, -17.83, 3.833, -17.83, -2.833, -17.83, -2.833, -17.83, 3.833, -16.17, 3.833, -16.17, -2.833, -16.17, -2.833, -16.17, 3.833, -14.5, 3.833, -14.5, -2.833, -14.5, -2.833, -14.5, 3.833, -12.83, 3.833, -12.83, -2.833, -12.83, -2.833, -12.83, 3.833, -11.17, 3.833, -11.17, -2.833, -11.17, -2.833, -11.17, 3.833, -9.5, 3.833, -9.5, -2.833, -9.5, -2.833, -9.5, 3.833, -7.833, 3.833, -7.833, -2.833, -7.833, -2.833, -7.833, 3.833, -6.167, 3.833, -6.167, -2.833, -6.167, -2.833, -6.167, 3.833, -4.5, 3.833, -4.5, -2.833, -4.5, -2.833, -4.5, 3.833, -2.833, 3.833, -2.833, -2.833, -2.833, -2.833, -2.833, 3.833, -1.167, 3.833, -1.167, -2.833, -1.167, -2.833, -1.167, 3.833, 0.5, 3.833, 0.5, -2.833, 0.5, -2.833, 0.5, 3.833, 2.167, 3.833, 2.167, -2.833, 2.167, -2.833, 2.167, 3.833, 3.833, 3.833, 3.833, -2.833, 3.833, -2.833, 3.833, 3.833, 5.5, 3.833, 5.5, -2.833, 5.5, -2.833, 5.5, 3.833, 7.167, 3.833, 7.167, -2.833, 7.167, -2.833, 7.167, 3.833, 8.833, 3.833, 8.833, -2.833, 8.833, -2.833, 8.833, 3.833, 10.5, 3.833, 10.5, -2.833, 10.5, -2.833, 10.5, 3.833, 12.17, 3.833, 12.17, -2.833, 12.17, -2.833, 12.17, 3.833, 13.83, 3.833, 13.83, -2.833, 13.83, -2.833, 13.83, 3.833, 15.5, 3.833, 15.5, -2.833, 15.5, -2.833, 15.5, 3.833, 17.17, 3.833, 17.17, -2.833, 17.17, -2.833, 17.17, 3.833, 18.83, 3.833, 18.83, -2.833, 18.83, -2.833, 18.83, 3.833, 20.5, 3.833, 20.5, -2.833, 20.5, -2.833, 20.5, 3.833, 22.17, 3.833, 22.17, -2.833, 22.17, -2.833, 22.17, 3.833, 23.83, 3.833, 23.83, -2.833, 23.83, -2.833, 23.83, 3.833, 25.5, 3.833, 25.5, -2.833, -1.564, -22.83, -0.2306, -22.83, -0.2306, -24.5, -1.564, -24.5, -1.564, -21.17, -0.2306, -21.17, -0.2306, -22.83, -1.564, -22.83, -1.564, -19.5, -0.2306, -19.5, -0.2306, -21.17, -1.564, -21.17, -1.564, -17.83, -0.2306, -17.83, -0.2306, -19.5, -1.564, -19.5, -1.564, -16.17, -0.2306, -16.17, -0.2306, -17.83, -1.564, -17.83, -1.564, -14.5, -0.2306, -14.5, -0.2306, -16.17, -1.564, -16.17, -1.564, -12.83, -0.2306, -12.83, -0.2306, -14.5, -1.564, -14.5, -1.564, -11.17, -0.2306, -11.17, -0.2306, -12.83, -1.564, -12.83, -1.564, -9.5, -0.2306, -9.5, -0.2306, -11.17, -1.564, -11.17, -1.564, -7.833, -0.2306, -7.833, -0.2306, -9.5, -1.564, -9.5, -1.564, -6.167, -0.2306, -6.167, -0.2306, -7.833, -1.564, -7.833, -1.564, -4.5, -0.2306, -4.5, -0.2306, -6.167, -1.564, -6.167, -1.564, -2.833, -0.2306, -2.833, -0.2306, -4.5, -1.564, -4.5, -1.564, -1.167, -0.2306, -1.167, -0.2306, -2.833, -1.564, -2.833, -1.564, 0.5, -0.2306, 0.5, -0.2306, -1.167, -1.564, -1.167, -1.564, 2.167, -0.2306, 2.167, -0.2306, 0.5, -1.564, 0.5, -1.564, 3.833, -0.2306, 3.833, -0.2306, 2.167, -1.564, 2.167, -1.564, 5.5, -0.2306, 5.5, -0.2306, 3.833, -1.564, 3.833, -1.564, 7.167, -0.2306, 7.167, -0.2306, 5.5, -1.564, 5.5, -1.564, 8.833, -0.2306, 8.833, -0.2306, 7.167, -1.564, 7.167, -1.564, 10.5, -0.2306, 10.5, -0.2306, 8.833, -1.564, 8.833, -1.564, 12.17, -0.2306, 12.17, -0.2306, 10.5, -1.564, 10.5, -1.564, 13.83, -0.2306, 13.83, -0.2306, 12.17, -1.564, 12.17, -1.564, 15.5, -0.2306, 15.5, -0.2306, 13.83, -1.564, 13.83, -1.564, 17.17, -0.2306, 17.17, -0.2306, 15.5, -1.564, 15.5, -1.564, 18.83, -0.2306, 18.83, -0.2306, 17.17, -1.564, 17.17, -1.564, 20.5, -0.2306, 20.5, -0.2306, 18.83, -1.564, 18.83, -1.564, 22.17, -0.2306, 22.17, -0.2306, 20.5, -1.564, 20.5, -1.564, 23.83, -0.2306, 23.83, -0.2306, 22.17, -1.564, 22.17, -1.564, 25.5, -0.2306, 25.5, -0.2306, 23.83, -1.564, 23.83, -1.564, 27.17, -0.2306, 27.17, -0.2306, 25.5, -1.564, 25.5, 1.103, -22.83, -0.2306, -22.83, -0.2306, -24.5, 1.103, -24.5, 1.103, -21.17, -0.2306, -21.17, -0.2306, -22.83, 1.103, -22.83, 1.103, -19.5, -0.2306, -19.5, -0.2306, -21.17, 1.103, -21.17, 1.103, -17.83, -0.2306, -17.83, -0.2306, -19.5, 1.103, -19.5, 1.103, -16.17, -0.2306, -16.17, -0.2306, -17.83, 1.103, -17.83, 1.103, -14.5, -0.2306, -14.5, -0.2306, -16.17, 1.103, -16.17, 1.103, -12.83, -0.2306, -12.83, -0.2306, -14.5, 1.103, -14.5, 1.103, -11.17, -0.2306, -11.17, -0.2306, -12.83, 1.103, -12.83, 1.103, -9.5, -0.2306, -9.5, -0.2306, -11.17, 1.103, -11.17, 1.103, -7.833, -0.2306, -7.833, -0.2306, -9.5, 1.103, -9.5, 1.103, -6.167, -0.2306, -6.167, -0.2306, -7.833, 1.103, -7.833, 1.103, -4.5, -0.2306, -4.5, -0.2306, -6.167, 1.103, -6.167, 1.103, -2.833, -0.2306, -2.833, -0.2306, -4.5, 1.103, -4.5, 1.103, -1.167, -0.2306, -1.167, -0.2306, -2.833, 1.103, -2.833, 1.103, 0.5, -0.2306, 0.5, -0.2306, -1.167, 1.103, -1.167, 1.103, 2.167, -0.2306, 2.167, -0.2306, 0.5, 1.103, 0.5, 1.103, 3.833, -0.2306, 3.833, -0.2306, 2.167, 1.103, 2.167, 1.103, 5.5, -0.2306, 5.5, -0.2306, 3.833, 1.103, 3.833, 1.103, 7.167, -0.2306, 7.167, -0.2306, 5.5, 1.103, 5.5, 1.103, 8.833, -0.2306, 8.833, -0.2306, 7.167, 1.103, 7.167, 1.103, 10.5, -0.2306, 10.5, -0.2306, 8.833, 1.103, 8.833, 1.103, 12.17, -0.2306, 12.17, -0.2306, 10.5, 1.103, 10.5, 1.103, 13.83, -0.2306, 13.83, -0.2306, 12.17, 1.103, 12.17, 1.103, 15.5, -0.2306, 15.5, -0.2306, 13.83, 1.103, 13.83, 1.103, 17.17, -0.2306, 17.17, -0.2306, 15.5, 1.103, 15.5, 1.103, 18.83, -0.2306, 18.83, -0.2306, 17.17, 1.103, 17.17, 1.103, 20.5, -0.2306, 20.5, -0.2306, 18.83, 1.103, 18.83, 1.103, 22.17, -0.2306, 22.17, -0.2306, 20.5, 1.103, 20.5, 1.103, 23.83, -0.2306, 23.83, -0.2306, 22.17, 1.103, 22.17, 1.103, 25.5, -0.2306, 25.5, -0.2306, 23.83, 1.103, 23.83, 1.103, 27.17, -0.2306, 27.17, -0.2306, 25.5, 1.103, 25.5, 1.103, -24.5, -0.2306, -24.5, -0.2306, -26.17, 1.103, -26.17, -1.564, -24.5, -0.2306, -24.5, -0.2306, -26.17, -1.564, -26.17, 5.103, 27.17, 1.103, 27.17, 1.103, 17.17, 27.17, 3.833, 17.17, 3.833, 17.17, -2.833, 27.17, -2.833, 5.103, 27.17, 1.103, 17.17, 1.103, 27.17, 5.103, -26.17, 1.103, -16.17, 1.103, -26.17, -16.17, 3.833, -26.17, 3.833, -26.17, -2.833, -16.17, -2.833, 1.103, -16.17, 5.103, -26.17, 1.103, -26.17])
me_cube.materials.append(mat_holo_grid)
me_cube.auto_texspace = False
me_cube.update()

# ---- objects
ob_light = bpy.data.objects.new('Light', light_light)
ob_cube = bpy.data.objects.new('Cube', me_cube)

# ---- transforms, parenting, visibility, modifiers, constraints
ob_light.location = (4.076, 1.005, 5.904)
ob_light.rotation_euler = (0.6503, 0.05522, 1.866)
ob_light.lock_rotations_4d = False
ob_light.empty_display_type = 'ARROWS'
ob_light.color = (0.0, 0.0, 0.0, 0.0)
ob_light.lineart.crease_threshold = 0.0
ob_cube.location = (0.0, 36.0, 1.0)
ob_cube.scale = (5.0, 4.0, 1.0)

# ---- collection membership
col_collection.objects.link(ob_light)
col_collection.objects.link(ob_cube)

# ---- scene / render settings (as saved in the file)
scene.frame_start = 1; scene.frame_end = 250; scene.frame_set(1)
scene.render.engine = 'BLENDER_EEVEE_NEXT'
scene.cycles.sampling_pattern = 'TABULATED_SOBOL'
scene.cycles.use_light_tree = False
scene.view_settings.view_transform = 'Filmic'
bpy.context.view_layer.update()

# ---- added for rendering (the .blend has no active camera): camera
cam_auto = bpy.data.cameras.new('AutoCamera')
cam_auto.lens = 50.0
cam_auto.sensor_width = 36.0
cam_auto.clip_end = 1309.52
ob_auto_camera = bpy.data.objects.new('AutoCamera', cam_auto)
scene.collection.objects.link(ob_auto_camera)
ob_auto_camera.location = (74.6169, -89.5403, 60.6936)
ob_auto_camera.rotation_euler = (1.09748, -7.21219e-08, 0.694738)
scene.camera = ob_auto_camera
bpy.context.view_layer.update()
